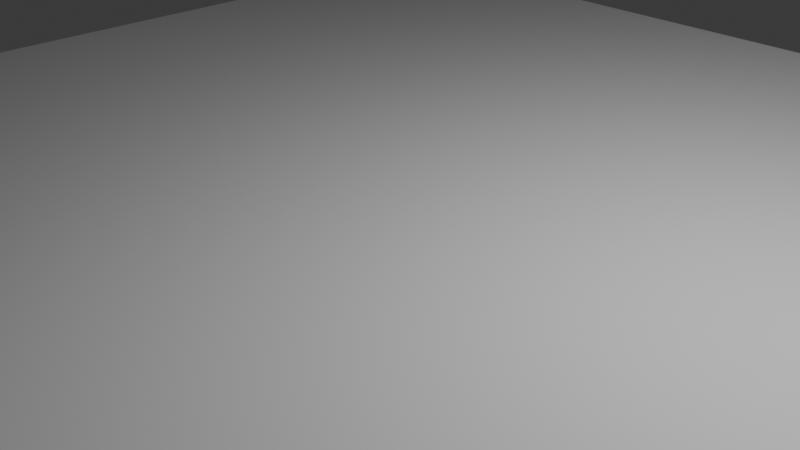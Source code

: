 # Source: 01.Setup.blend  (saved by Blender 4.5.87; exported with 4.5.12 LTS)
import bpy
from mathutils import Matrix  # noqa: F401  (used for matrix-valued properties, if any)

bpy.ops.wm.read_factory_settings(use_empty=True)
scene = bpy.context.scene
scene.name = 'Scene'

# ---- collections
col_collection = bpy.data.collections.new('Collection'); scene.collection.children.link(col_collection)

# ---- world
world_world = bpy.data.worlds.new('World'); scene.world = world_world
world_world.use_nodes = True; world_world.node_tree.nodes.clear()
_N = world_world.node_tree.nodes; _L = world_world.node_tree.links
n0 = _N.new('ShaderNodeOutputWorld'); n0.name = 'World Output'; n0.location = (200, 100)
n1 = _N.new('ShaderNodeBackground'); n1.name = 'Background'; n1.location = (-200, 100)
n1.inputs[0].default_value = (0.05088, 0.05088, 0.05088, 1.0)
_L.new(n1.outputs[0], n0.inputs[0])
n0.is_active_output = True
world_world.color = (0.05088, 0.05088, 0.05088)
world_world.sun_shadow_jitter_overblur = 0.0

# ---- cameras
cam_camera = bpy.data.cameras.new('Camera')
cam_camera.clip_end = 100.0
cam_camera.ortho_scale = 7.314

# ---- lights
light_light = bpy.data.lights.new('Light', 'POINT')
light_light.energy = 1000.0
light_light.shadow_soft_size = 0.1

# ---- meshes
me_plane = bpy.data.meshes.new('Plane')
me_plane.from_pydata([(-1.0, -1.0, 0.0), (1.0, -1.0, 0.0), (-1.0, 1.0, 0.0), (1.0, 1.0, 0.0)], [], [(0, 1, 3, 2)])
_uv = me_plane.uv_layers.new(name='UVMap')
_uv.uv.foreach_set('vector', [0.0, 0.0, 1.0, 0.0, 1.0, 1.0, 0.0, 1.0])
me_plane.update()

# ---- objects
ob_light = bpy.data.objects.new('Light', light_light)
ob_camera = bpy.data.objects.new('Camera', cam_camera)
ob_plane = bpy.data.objects.new('Plane', me_plane)

# ---- transforms, parenting, visibility, modifiers, constraints
ob_light.location = (4.076, 1.005, 5.904)
ob_light.rotation_euler = (0.6503, 0.05522, 1.866)
ob_light.lock_rotations_4d = False
ob_light.empty_display_type = 'ARROWS'
ob_light.color = (0.0, 0.0, 0.0, 0.0)
ob_light.lineart.crease_threshold = 0.0
ob_camera.location = (7.359, -6.926, 4.958)
ob_camera.rotation_euler = (1.109, 0.0, 0.8149)
ob_camera.lock_rotations_4d = False
ob_camera.empty_display_type = 'ARROWS'
ob_camera.color = (0.0, 0.0, 0.0, 0.0)
ob_camera.display_type = 'WIRE'
ob_camera.lineart.crease_threshold = 0.0
ob_plane.location = (0.0, 0.0, 0.0)
ob_plane.scale = (7.978, 7.978, 7.978)

# ---- collection membership
col_collection.objects.link(ob_light)
col_collection.objects.link(ob_camera)
col_collection.objects.link(ob_plane)

# ---- scene / render settings (as saved in the file)
scene.camera = ob_camera
scene.frame_start = 1; scene.frame_end = 250; scene.frame_set(1)
scene.render.engine = 'BLENDER_EEVEE_NEXT'
bpy.context.view_layer.update()
